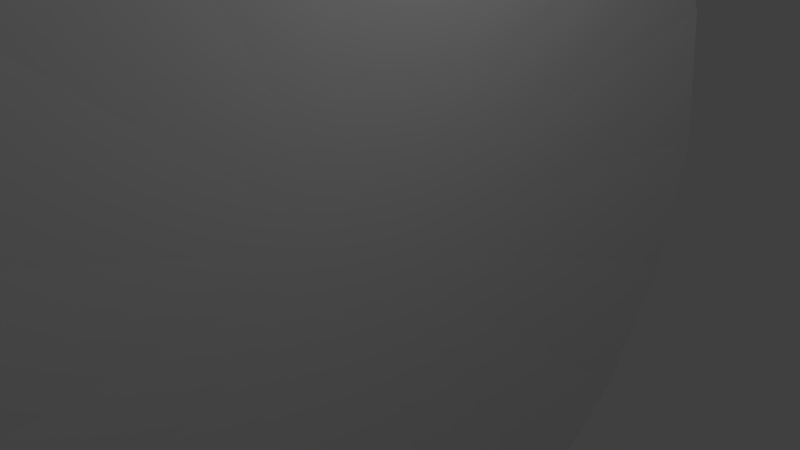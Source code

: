 # Source: telescopeNoStructs.blend  (saved by Blender 2.78.0; exported with 4.5.12 LTS)
import bpy
from mathutils import Matrix  # noqa: F401  (used for matrix-valued properties, if any)

bpy.ops.wm.read_factory_settings(use_empty=True)
scene = bpy.context.scene
scene.name = 'Scene'

# ---- collections
col_collection_1 = bpy.data.collections.new('Collection 1'); scene.collection.children.link(col_collection_1)

# ---- world
world_world = bpy.data.worlds.new('World'); scene.world = world_world
world_world.color = (0.05088, 0.05088, 0.05088)
world_world.use_sun_shadow = False
world_world.sun_shadow_jitter_overblur = 0.0
world_world.cycles.sampling_method = 'MANUAL'

# ---- cameras
cam_camera = bpy.data.cameras.new('Camera')
cam_camera.clip_end = 100.0
cam_camera.lens = 35.0
cam_camera.sensor_width = 32.0
cam_camera.sensor_height = 18.0
cam_camera.ortho_scale = 7.314
cam_camera.dof.focus_distance = 0.0
cam_camera.dof.aperture_fstop = 128.0

# ---- lights
light_lamp = bpy.data.lights.new('Lamp', 'POINT')
light_lamp.transmission_factor = 0.0
light_lamp.cutoff_distance = 30.0
light_lamp.energy = 100.0
light_lamp.shadow_buffer_clip_start = 1.001
light_lamp.shadow_soft_size = 0.1
light_lamp.shadow_maximum_resolution = 0.006
light_lamp.use_absolute_resolution = True

# ---- meshes
me_plane_002 = bpy.data.meshes.new('Plane.002')
me_plane_002.from_pydata([(-1.5, -1.5, 0.0), (1.5, -1.5, 0.0), (-1.5, 1.5, 0.0), (1.5, 1.5, 0.0)], [], [(0, 1, 3, 2)])
me_plane_002.use_remesh_preserve_volume = False
me_plane_002.use_remesh_preserve_attributes = False
me_plane_002.use_mirror_vertex_groups = False
me_plane_002.update()
me_plane = bpy.data.meshes.new('Plane')
me_plane.from_pydata([(-1.5, -1.5, 0.0), (1.5, -1.5, 0.0), (-1.5, 1.5, 0.0), (1.5, 1.5, 0.0)], [], [(0, 1, 3, 2)])
me_plane.use_remesh_preserve_volume = False
me_plane.use_remesh_preserve_attributes = False
me_plane.use_mirror_vertex_groups = False
me_plane.update()
me_circle = bpy.data.meshes.new('Circle')
me_circle.from_pydata([(0.4523, 6.628, -5.089e-05), (0.4122, 6.435, -5.089e-05), (0.3733, 6.243, -5.089e-05), (0.3356, 6.05, -5.089e-05), (0.2991, 5.857, -5.089e-05), (0.2638, 5.664, -5.089e-05), (0.2296, 5.471, -5.089e-05), (0.1966, 5.277, -5.089e-05), (0.1648, 5.083, -5.089e-05), (0.1342, 4.889, -5.089e-05), (0.1048, 4.695, -5.089e-05), (0.07661, 4.501, -5.089e-05), (0.04959, 4.307, -5.089e-05), (0.02377, 4.112, -5.089e-05), (-0.0008678, 3.917, -5.089e-05), (-0.02431, 3.722, -5.089e-05), (-0.04655, 3.527, -5.089e-05), (-0.06759, 3.332, -5.089e-05), (-0.08743, 3.136, -5.089e-05), (-0.1061, 2.941, -5.089e-05), (-0.1235, 2.745, -5.089e-05), (-0.1398, 2.55, -5.089e-05), (-0.1548, 2.354, -5.089e-05), (-0.1687, 2.158, -5.089e-05), (-0.1813, 1.962, -5.089e-05), (-0.1927, 1.766, -5.089e-05), (-0.203, 1.57, -5.089e-05), (-0.212, 1.374, -5.089e-05), (-0.2198, 1.178, -5.089e-05), (-0.2265, 0.9815, -5.089e-05), (-0.2319, 0.7852, -5.089e-05), (-0.2361, 0.5889, -5.089e-05), (-0.2391, 0.3926, -5.089e-05), (-0.2409, 0.1963, -5.089e-05), (-0.2415, -7.24e-05, -5.089e-05), (-0.2409, -0.1964, -5.089e-05), (-0.2391, -0.3928, -5.089e-05), (-0.2361, -0.5891, -5.089e-05), (-0.2319, -0.7854, -5.089e-05), (-0.2265, -0.9817, -5.089e-05), (-0.2198, -1.178, -5.089e-05), (-0.212, -1.374, -5.089e-05), (-0.203, -1.57, -5.089e-05), (-0.1927, -1.766, -5.089e-05), (-0.1813, -1.962, -5.089e-05), (-0.1686, -2.158, -5.089e-05), (-0.1548, -2.354, -5.089e-05), (-0.1398, -2.55, -5.089e-05), (-0.1235, -2.746, -5.089e-05), (-0.1061, -2.941, -5.089e-05), (-0.08742, -3.137, -5.089e-05), (-0.06757, -3.332, -5.089e-05), (-0.04653, -3.527, -5.089e-05), (-0.02429, -3.722, -5.089e-05), (-0.0008488, -3.917, -5.089e-05), (0.02379, -4.112, -5.089e-05), (0.04961, -4.307, -5.089e-05), (0.07664, -4.501, -5.089e-05), (0.1049, -4.695, -5.089e-05), (0.1343, -4.89, -5.089e-05), (0.1649, -5.084, -5.089e-05), (0.1966, -5.277, -5.089e-05), (0.2296, -5.471, -5.089e-05), (0.2638, -5.664, -5.089e-05), (0.2991, -5.857, -5.089e-05), (0.3357, -6.05, -5.089e-05), (0.3734, -6.243, -5.089e-05), (0.4123, -6.435, -5.089e-05), (0.4524, -6.628, -5.089e-05), (0.4523, 6.228, -2.267), (0.4122, 6.047, -2.201), (0.3733, 5.866, -2.135), (0.3356, 5.685, -2.069), (0.2991, 5.504, -2.003), (0.2638, 5.322, -1.937), (0.2296, 5.141, -1.871), (0.1966, 4.959, -1.805), (0.1648, 4.777, -1.739), (0.1342, 4.595, -1.672), (0.1048, 4.412, -1.606), (0.07661, 4.23, -1.539), (0.04959, 4.047, -1.473), (0.02377, 3.864, -1.406), (-0.0008678, 3.681, -1.34), (-0.02431, 3.498, -1.273), (-0.04655, 3.314, -1.206), (-0.06759, 3.131, -1.14), (-0.08743, 2.947, -1.073), (-0.1061, 2.764, -1.006), (-0.1235, 2.58, -0.939), (-0.1398, 2.396, -0.8721), (-0.1548, 2.212, -0.8052), (-0.1687, 2.028, -0.7382), (-0.1813, 1.844, -0.6712), (-0.1927, 1.66, -0.6041), (-0.203, 1.475, -0.5371), (-0.212, 1.291, -0.47), (-0.2198, 1.107, -0.4029), (-0.2265, 0.9223, -0.3357), (-0.2319, 0.7379, -0.2686), (-0.2361, 0.5534, -0.2015), (-0.2391, 0.3689, -0.1343), (-0.2409, 0.1844, -0.06718), (-0.2409, -0.1846, 0.06713), (-0.2391, -0.3691, 0.1343), (-0.2361, -0.5536, 0.2014), (-0.2319, -0.738, 0.2686), (-0.2265, -0.9225, 0.3357), (-0.2198, -1.107, 0.4028), (-0.212, -1.291, 0.4699), (-0.203, -1.476, 0.537), (-0.1927, -1.66, 0.6041), (-0.1813, -1.844, 0.6711), (-0.1686, -2.028, 0.7381), (-0.1548, -2.212, 0.8051), (-0.1398, -2.396, 0.8721), (-0.1235, -2.58, 0.939), (-0.1061, -2.764, 1.006), (-0.08742, -2.947, 1.073), (-0.06757, -3.131, 1.14), (-0.04653, -3.314, 1.206), (-0.02429, -3.498, 1.273), (-0.0008488, -3.681, 1.34), (0.02379, -3.864, 1.406), (0.04961, -4.047, 1.473), (0.07664, -4.23, 1.539), (0.1049, -4.412, 1.606), (0.1343, -4.595, 1.672), (0.1649, -4.777, 1.739), (0.1966, -4.959, 1.805), (0.2296, -5.141, 1.871), (0.2638, -5.323, 1.937), (0.2991, -5.504, 2.003), (0.3357, -5.685, 2.069), (0.3734, -5.866, 2.135), (0.4123, -6.047, 2.201), (0.4524, -6.228, 2.267), (0.4523, 5.077, -4.26), (0.4122, 4.93, -4.137), (0.3733, 4.782, -4.013), (0.3356, 4.635, -3.889), (0.2991, 4.487, -3.765), (0.2638, 4.339, -3.641), (0.2296, 4.191, -3.517), (0.1966, 4.043, -3.392), (0.1648, 3.894, -3.268), (0.1342, 3.746, -3.143), (0.1048, 3.597, -3.018), (0.07661, 3.448, -2.893), (0.04959, 3.299, -2.768), (0.02377, 3.15, -2.643), (-0.0008678, 3.001, -2.518), (-0.02431, 2.851, -2.393), (-0.04655, 2.702, -2.267), (-0.06759, 2.552, -2.142), (-0.08743, 2.403, -2.016), (-0.1061, 2.253, -1.89), (-0.1235, 2.103, -1.765), (-0.1398, 1.953, -1.639), (-0.1548, 1.803, -1.513), (-0.1687, 1.653, -1.387), (-0.1813, 1.503, -1.261), (-0.1927, 1.353, -1.135), (-0.203, 1.203, -1.009), (-0.212, 1.053, -0.8832), (-0.2198, 0.9022, -0.7571), (-0.2265, 0.7519, -0.631), (-0.2319, 0.6015, -0.5048), (-0.2361, 0.4512, -0.3786), (-0.2391, 0.3008, -0.2524), (-0.2409, 0.1504, -0.1262), (-0.2409, -0.1505, 0.1262), (-0.2391, -0.3009, 0.2524), (-0.2361, -0.4513, 0.3786), (-0.2319, -0.6016, 0.5048), (-0.2265, -0.752, 0.631), (-0.2198, -0.9023, 0.7571), (-0.212, -1.053, 0.8832), (-0.203, -1.203, 1.009), (-0.1927, -1.353, 1.135), (-0.1813, -1.503, 1.261), (-0.1686, -1.653, 1.387), (-0.1548, -1.803, 1.513), (-0.1398, -1.953, 1.639), (-0.1235, -2.103, 1.765), (-0.1061, -2.253, 1.891), (-0.08742, -2.403, 2.016), (-0.06757, -2.552, 2.142), (-0.04653, -2.702, 2.267), (-0.02429, -2.851, 2.393), (-0.0008488, -3.001, 2.518), (0.02379, -3.15, 2.643), (0.04961, -3.299, 2.768), (0.07664, -3.448, 2.893), (0.1049, -3.597, 3.018), (0.1343, -3.746, 3.143), (0.1649, -3.894, 3.268), (0.1966, -4.043, 3.392), (0.2296, -4.191, 3.517), (0.2638, -4.339, 3.641), (0.2991, -4.487, 3.765), (0.3357, -4.635, 3.889), (0.3734, -4.782, 4.013), (0.4123, -4.93, 4.137), (0.4524, -5.077, 4.26), (0.4523, 3.314, -5.74), (0.4122, 3.218, -5.573), (0.3733, 3.121, -5.406), (0.3356, 3.025, -5.24), (0.2991, 2.929, -5.073), (0.2638, 2.832, -4.905), (0.2296, 2.735, -4.738), (0.1966, 2.639, -4.57), (0.1648, 2.542, -4.402), (0.1342, 2.445, -4.234), (0.1048, 2.348, -4.066), (0.07661, 2.251, -3.898), (0.04959, 2.153, -3.73), (0.02377, 2.056, -3.561), (-0.0008678, 1.959, -3.392), (-0.02431, 1.861, -3.224), (-0.04655, 1.764, -3.055), (-0.06759, 1.666, -2.885), (-0.08743, 1.568, -2.716), (-0.1061, 1.471, -2.547), (-0.1235, 1.373, -2.378), (-0.1398, 1.275, -2.208), (-0.1548, 1.177, -2.039), (-0.1687, 1.079, -1.869), (-0.1813, 0.9811, -1.699), (-0.1927, 0.8831, -1.53), (-0.203, 0.7851, -1.36), (-0.212, 0.687, -1.19), (-0.2198, 0.5889, -1.02), (-0.2265, 0.4908, -0.8501), (-0.2319, 0.3926, -0.6801), (-0.2361, 0.2945, -0.5101), (-0.2391, 0.1963, -0.3401), (-0.2409, 0.09814, -0.17), (-0.2409, -0.09821, 0.1701), (-0.2391, -0.1964, 0.3401), (-0.2361, -0.2945, 0.5101), (-0.2319, -0.3927, 0.6801), (-0.2265, -0.4908, 0.8501), (-0.2198, -0.5889, 1.02), (-0.212, -0.687, 1.19), (-0.203, -0.7851, 1.36), (-0.1927, -0.8832, 1.53), (-0.1813, -0.9812, 1.699), (-0.1686, -1.079, 1.869), (-0.1548, -1.177, 2.039), (-0.1398, -1.275, 2.208), (-0.1235, -1.373, 2.378), (-0.1061, -1.471, 2.547), (-0.08742, -1.568, 2.716), (-0.06757, -1.666, 2.886), (-0.04653, -1.764, 3.055), (-0.02429, -1.861, 3.224), (-0.0008488, -1.959, 3.392), (0.02379, -2.056, 3.561), (0.04961, -2.153, 3.73), (0.07664, -2.251, 3.898), (0.1049, -2.348, 4.066), (0.1343, -2.445, 4.234), (0.1649, -2.542, 4.402), (0.1966, -2.639, 4.57), (0.2296, -2.735, 4.738), (0.2638, -2.832, 4.905), (0.2991, -2.929, 5.073), (0.3357, -3.025, 5.24), (0.3734, -3.121, 5.407), (0.4123, -3.218, 5.573), (0.4524, -3.314, 5.74), (0.4523, 1.151, -6.527), (0.4122, 1.117, -6.338), (0.3733, 1.084, -6.148), (0.3356, 1.051, -5.958), (0.2991, 1.017, -5.768), (0.2638, 0.9836, -5.578), (0.2296, 0.95, -5.388), (0.1966, 0.9164, -5.197), (0.1648, 0.8827, -5.006), (0.1342, 0.8491, -4.815), (0.1048, 0.8153, -4.624), (0.07661, 0.7816, -4.433), (0.04959, 0.7478, -4.241), (0.02377, 0.714, -4.049), (-0.0008678, 0.6802, -3.858), (-0.02431, 0.6463, -3.666), (-0.04655, 0.6125, -3.474), (-0.06759, 0.5786, -3.281), (-0.08743, 0.5447, -3.089), (-0.1061, 0.5107, -2.896), (-0.1235, 0.4767, -2.704), (-0.1398, 0.4428, -2.511), (-0.1548, 0.4088, -2.318), (-0.1687, 0.3748, -2.125), (-0.1813, 0.3407, -1.932), (-0.1927, 0.3067, -1.739), (-0.203, 0.2727, -1.546), (-0.212, 0.2386, -1.353), (-0.2198, 0.2045, -1.16), (-0.2265, 0.1704, -0.9667), (-0.2319, 0.1364, -0.7734), (-0.2361, 0.1023, -0.58), (-0.2391, 0.06818, -0.3867), (-0.2409, 0.03409, -0.1933), (-0.2409, -0.0341, 0.1934), (-0.2391, -0.06819, 0.3868), (-0.2361, -0.1023, 0.5801), (-0.2319, -0.1364, 0.7734), (-0.2265, -0.1705, 0.9667), (-0.2198, -0.2045, 1.16), (-0.212, -0.2386, 1.353), (-0.203, -0.2727, 1.546), (-0.1927, -0.3067, 1.739), (-0.1813, -0.3407, 1.932), (-0.1686, -0.3748, 2.125), (-0.1548, -0.4088, 2.318), (-0.1398, -0.4428, 2.511), (-0.1235, -0.4768, 2.704), (-0.1061, -0.5107, 2.896), (-0.08742, -0.5447, 3.089), (-0.06757, -0.5786, 3.281), (-0.04653, -0.6125, 3.474), (-0.02429, -0.6464, 3.666), (-0.0008488, -0.6802, 3.858), (0.02379, -0.714, 4.05), (0.04961, -0.7478, 4.241), (0.07664, -0.7816, 4.433), (0.1049, -0.8154, 4.624), (0.1343, -0.8491, 4.815), (0.1649, -0.8827, 5.006), (0.1966, -0.9164, 5.197), (0.2296, -0.95, 5.388), (0.2638, -0.9836, 5.578), (0.2991, -1.017, 5.768), (0.3357, -1.051, 5.958), (0.3734, -1.084, 6.148), (0.4123, -1.117, 6.338), (0.4524, -1.151, 6.527), (0.4523, -1.151, -6.527), (0.4122, -1.117, -6.338), (0.3733, -1.084, -6.148), (0.3356, -1.051, -5.958), (0.2991, -1.017, -5.768), (0.2638, -0.9835, -5.578), (0.2296, -0.95, -5.388), (0.1966, -0.9164, -5.197), (0.1648, -0.8827, -5.006), (0.1342, -0.849, -4.815), (0.1048, -0.8153, -4.624), (0.07661, -0.7816, -4.433), (0.04959, -0.7478, -4.241), (0.02377, -0.714, -4.049), (-0.0008678, -0.6802, -3.858), (-0.02431, -0.6463, -3.666), (-0.04655, -0.6125, -3.474), (-0.06759, -0.5786, -3.281), (-0.08743, -0.5446, -3.089), (-0.1061, -0.5107, -2.896), (-0.1235, -0.4767, -2.704), (-0.1398, -0.4428, -2.511), (-0.1548, -0.4088, -2.318), (-0.1687, -0.3747, -2.125), (-0.1813, -0.3407, -1.932), (-0.1927, -0.3067, -1.739), (-0.203, -0.2726, -1.546), (-0.212, -0.2386, -1.353), (-0.2198, -0.2045, -1.16), (-0.2265, -0.1704, -0.9667), (-0.2319, -0.1363, -0.7734), (-0.2361, -0.1023, -0.58), (-0.2391, -0.06817, -0.3867), (-0.2409, -0.03407, -0.1933), (-0.2409, 0.03412, 0.1934), (-0.2391, 0.06821, 0.3868), (-0.2361, 0.1023, 0.5801), (-0.2319, 0.1364, 0.7734), (-0.2265, 0.1705, 0.9667), (-0.2198, 0.2046, 1.16), (-0.212, 0.2386, 1.353), (-0.203, 0.2727, 1.546), (-0.1927, 0.3067, 1.739), (-0.1813, 0.3408, 1.932), (-0.1686, 0.3748, 2.125), (-0.1548, 0.4088, 2.318), (-0.1398, 0.4428, 2.511), (-0.1235, 0.4768, 2.704), (-0.1061, 0.5107, 2.896), (-0.08742, 0.5447, 3.089), (-0.06757, 0.5786, 3.281), (-0.04653, 0.6125, 3.474), (-0.02429, 0.6464, 3.666), (-0.0008488, 0.6802, 3.858), (0.02379, 0.7141, 4.05), (0.04961, 0.7479, 4.241), (0.07664, 0.7816, 4.433), (0.1049, 0.8154, 4.624), (0.1343, 0.8491, 4.815), (0.1649, 0.8828, 5.006), (0.1966, 0.9164, 5.197), (0.2296, 0.95, 5.388), (0.2638, 0.9836, 5.578), (0.2991, 1.017, 5.768), (0.3357, 1.051, 5.958), (0.3734, 1.084, 6.148), (0.4123, 1.118, 6.338), (0.4524, 1.151, 6.527), (0.4523, -3.314, -5.74), (0.4122, -3.218, -5.573), (0.3733, -3.121, -5.406), (0.3356, -3.025, -5.24), (0.2991, -2.929, -5.073), (0.2638, -2.832, -4.905), (0.2296, -2.735, -4.738), (0.1966, -2.639, -4.57), (0.1648, -2.542, -4.402), (0.1342, -2.445, -4.234), (0.1048, -2.348, -4.066), (0.07661, -2.25, -3.898), (0.04959, -2.153, -3.73), (0.02377, -2.056, -3.561), (-0.0008678, -1.959, -3.392), (-0.02431, -1.861, -3.224), (-0.04655, -1.764, -3.055), (-0.06759, -1.666, -2.885), (-0.08743, -1.568, -2.716), (-0.1061, -1.47, -2.547), (-0.1235, -1.373, -2.378), (-0.1398, -1.275, -2.208), (-0.1548, -1.177, -2.039), (-0.1687, -1.079, -1.869), (-0.1813, -0.9811, -1.699), (-0.1927, -0.8831, -1.53), (-0.203, -0.785, -1.36), (-0.212, -0.687, -1.19), (-0.2198, -0.5889, -1.02), (-0.2265, -0.4907, -0.8501), (-0.2319, -0.3926, -0.6801), (-0.2361, -0.2945, -0.5101), (-0.2391, -0.1963, -0.3401), (-0.2409, -0.09812, -0.17), (-0.2409, 0.09822, 0.1701), (-0.2391, 0.1964, 0.3401), (-0.2361, 0.2946, 0.5101), (-0.2319, 0.3927, 0.6801), (-0.2265, 0.4908, 0.8501), (-0.2198, 0.589, 1.02), (-0.212, 0.6871, 1.19), (-0.203, 0.7851, 1.36), (-0.1927, 0.8832, 1.53), (-0.1813, 0.9812, 1.699), (-0.1686, 1.079, 1.869), (-0.1548, 1.177, 2.039), (-0.1398, 1.275, 2.208), (-0.1235, 1.373, 2.378), (-0.1061, 1.471, 2.547), (-0.08742, 1.568, 2.716), (-0.06757, 1.666, 2.886), (-0.04653, 1.764, 3.055), (-0.02429, 1.861, 3.224), (-0.0008488, 1.959, 3.392), (0.02379, 2.056, 3.561), (0.04961, 2.153, 3.73), (0.07664, 2.251, 3.898), (0.1049, 2.348, 4.066), (0.1343, 2.445, 4.234), (0.1649, 2.542, 4.402), (0.1966, 2.639, 4.57), (0.2296, 2.735, 4.738), (0.2638, 2.832, 4.905), (0.2991, 2.929, 5.073), (0.3357, 3.025, 5.24), (0.3734, 3.122, 5.407), (0.4123, 3.218, 5.573), (0.4524, 3.314, 5.74), (0.4523, -5.077, -4.26), (0.4122, -4.93, -4.137), (0.3733, -4.782, -4.013), (0.3356, -4.635, -3.889), (0.2991, -4.487, -3.765), (0.2638, -4.339, -3.641), (0.2296, -4.191, -3.517), (0.1966, -4.043, -3.392), (0.1648, -3.894, -3.268), (0.1342, -3.746, -3.143), (0.1048, -3.597, -3.018), (0.07661, -3.448, -2.893), (0.04959, -3.299, -2.768), (0.02377, -3.15, -2.643), (-0.0008678, -3.001, -2.518), (-0.02431, -2.851, -2.393), (-0.04655, -2.702, -2.267), (-0.06759, -2.552, -2.142), (-0.08743, -2.403, -2.016), (-0.1061, -2.253, -1.89), (-0.1235, -2.103, -1.765), (-0.1398, -1.953, -1.639), (-0.1548, -1.803, -1.513), (-0.1687, -1.653, -1.387), (-0.1813, -1.503, -1.261), (-0.1927, -1.353, -1.135), (-0.203, -1.203, -1.009), (-0.212, -1.052, -0.8832), (-0.2198, -0.9022, -0.7571), (-0.2265, -0.7519, -0.631), (-0.2319, -0.6015, -0.5048), (-0.2361, -0.4511, -0.3786), (-0.2391, -0.3007, -0.2524), (-0.2409, -0.1503, -0.1262), (-0.2409, 0.1505, 0.1262), (-0.2391, 0.3009, 0.2524), (-0.2361, 0.4513, 0.3786), (-0.2319, 0.6017, 0.5048), (-0.2265, 0.752, 0.631), (-0.2198, 0.9023, 0.7571), (-0.212, 1.053, 0.8832), (-0.203, 1.203, 1.009), (-0.1927, 1.353, 1.135), (-0.1813, 1.503, 1.261), (-0.1686, 1.653, 1.387), (-0.1548, 1.803, 1.513), (-0.1398, 1.953, 1.639), (-0.1235, 2.103, 1.765), (-0.1061, 2.253, 1.891), (-0.08742, 2.403, 2.016), (-0.06757, 2.552, 2.142), (-0.04653, 2.702, 2.267), (-0.02429, 2.851, 2.393), (-0.0008488, 3.001, 2.518), (0.02379, 3.15, 2.643), (0.04961, 3.299, 2.768), (0.07664, 3.448, 2.893), (0.1049, 3.597, 3.018), (0.1343, 3.746, 3.143), (0.1649, 3.894, 3.268), (0.1966, 4.043, 3.392), (0.2296, 4.191, 3.517), (0.2638, 4.339, 3.641), (0.2991, 4.487, 3.765), (0.3357, 4.635, 3.889), (0.3734, 4.782, 4.013), (0.4123, 4.93, 4.137), (0.4524, 5.077, 4.26), (0.4523, -6.228, -2.267), (0.4122, -6.047, -2.201), (0.3733, -5.866, -2.135), (0.3356, -5.685, -2.069), (0.2991, -5.504, -2.003), (0.2638, -5.322, -1.937), (0.2296, -5.141, -1.871), (0.1966, -4.959, -1.805), (0.1648, -4.777, -1.739), (0.1342, -4.595, -1.672), (0.1048, -4.412, -1.606), (0.07661, -4.23, -1.539), (0.04959, -4.047, -1.473), (0.02377, -3.864, -1.406), (-0.0008678, -3.681, -1.34), (-0.02431, -3.498, -1.273), (-0.04655, -3.314, -1.206), (-0.06759, -3.131, -1.14), (-0.08743, -2.947, -1.073), (-0.1061, -2.764, -1.006), (-0.1235, -2.58, -0.939), (-0.1398, -2.396, -0.8721), (-0.1548, -2.212, -0.8052), (-0.1687, -2.028, -0.7382), (-0.1813, -1.844, -0.6712), (-0.1927, -1.66, -0.6041), (-0.203, -1.475, -0.5371), (-0.212, -1.291, -0.47), (-0.2198, -1.107, -0.4029), (-0.2265, -0.9223, -0.3357), (-0.2319, -0.7379, -0.2686), (-0.2361, -0.5534, -0.2015), (-0.2391, -0.3689, -0.1343), (-0.2409, -0.1844, -0.06718), (-0.2409, 0.1846, 0.06713), (-0.2391, 0.3691, 0.1343), (-0.2361, 0.5536, 0.2014), (-0.2319, 0.738, 0.2686), (-0.2265, 0.9225, 0.3357), (-0.2198, 1.107, 0.4028), (-0.212, 1.291, 0.4699), (-0.203, 1.476, 0.537), (-0.1927, 1.66, 0.6041), (-0.1813, 1.844, 0.6711), (-0.1686, 2.028, 0.7381), (-0.1548, 2.212, 0.8051), (-0.1398, 2.396, 0.8721), (-0.1235, 2.58, 0.939), (-0.1061, 2.764, 1.006), (-0.08742, 2.947, 1.073), (-0.06757, 3.131, 1.14), (-0.04653, 3.314, 1.206), (-0.02429, 3.498, 1.273), (-0.0008488, 3.681, 1.34), (0.02379, 3.864, 1.406), (0.04961, 4.047, 1.473), (0.07664, 4.23, 1.539), (0.1049, 4.412, 1.606), (0.1343, 4.595, 1.672), (0.1649, 4.777, 1.739), (0.1966, 4.959, 1.805), (0.2296, 5.141, 1.871), (0.2638, 5.323, 1.937), (0.2991, 5.504, 2.003), (0.3357, 5.685, 2.069), (0.3734, 5.866, 2.135), (0.4123, 6.047, 2.201), (0.4524, 6.228, 2.267)], [], [(45, 44, 112, 113), (19, 88, 87, 18), (46, 45, 113, 114), (20, 89, 88, 19), (47, 46, 114, 115), (21, 90, 89, 20), (48, 47, 115, 116), (22, 91, 90, 21), (49, 48, 116, 117), (23, 92, 91, 22), (50, 49, 117, 118), (24, 93, 92, 23), (51, 50, 118, 119), (25, 94, 93, 24), (52, 51, 119, 120), (26, 95, 94, 25), (53, 52, 120, 121), (27, 96, 95, 26), (1, 70, 69, 0), (54, 53, 121, 122), (28, 97, 96, 27), (2, 71, 70, 1), (55, 54, 122, 123), (29, 98, 97, 28), (3, 72, 71, 2), (56, 55, 123, 124), (30, 99, 98, 29), (4, 73, 72, 3), (57, 56, 124, 125), (31, 100, 99, 30), (5, 74, 73, 4), (58, 57, 125, 126), (32, 101, 100, 31), (6, 75, 74, 5), (59, 58, 126, 127), (33, 102, 101, 32), (7, 76, 75, 6), (60, 59, 127, 128), (34, 102, 33), (8, 77, 76, 7), (61, 60, 128, 129), (35, 34, 103), (9, 78, 77, 8), (62, 61, 129, 130), (36, 35, 103, 104), (10, 79, 78, 9), (63, 62, 130, 131), (37, 36, 104, 105), (11, 80, 79, 10), (64, 63, 131, 132), (38, 37, 105, 106), (12, 81, 80, 11), (65, 64, 132, 133), (39, 38, 106, 107), (13, 82, 81, 12), (66, 65, 133, 134), (40, 39, 107, 108), (14, 83, 82, 13), (67, 66, 134, 135), (41, 40, 108, 109), (15, 84, 83, 14), (68, 67, 135, 136), (42, 41, 109, 110), (16, 85, 84, 15), (43, 42, 110, 111), (17, 86, 85, 16), (44, 43, 111, 112), (18, 87, 86, 17), (72, 140, 139, 71), (124, 123, 191, 192), (99, 167, 166, 98), (73, 141, 140, 72), (125, 124, 192, 193), (100, 168, 167, 99), (74, 142, 141, 73), (126, 125, 193, 194), (101, 169, 168, 100), (75, 143, 142, 74), (127, 126, 194, 195), (102, 170, 169, 101), (76, 144, 143, 75), (128, 127, 195, 196), (34, 170, 102), (77, 145, 144, 76), (129, 128, 196, 197), (103, 34, 171), (78, 146, 145, 77), (130, 129, 197, 198), (104, 103, 171, 172), (79, 147, 146, 78), (131, 130, 198, 199), (105, 104, 172, 173), (80, 148, 147, 79), (132, 131, 199, 200), (106, 105, 173, 174), (81, 149, 148, 80), (133, 132, 200, 201), (107, 106, 174, 175), (82, 150, 149, 81), (134, 133, 201, 202), (108, 107, 175, 176), (83, 151, 150, 82), (135, 134, 202, 203), (109, 108, 176, 177), (84, 152, 151, 83), (136, 135, 203, 204), (110, 109, 177, 178), (85, 153, 152, 84), (111, 110, 178, 179), (86, 154, 153, 85), (112, 111, 179, 180), (87, 155, 154, 86), (113, 112, 180, 181), (88, 156, 155, 87), (114, 113, 181, 182), (89, 157, 156, 88), (115, 114, 182, 183), (90, 158, 157, 89), (116, 115, 183, 184), (91, 159, 158, 90), (117, 116, 184, 185), (92, 160, 159, 91), (118, 117, 185, 186), (93, 161, 160, 92), (119, 118, 186, 187), (94, 162, 161, 93), (120, 119, 187, 188), (95, 163, 162, 94), (121, 120, 188, 189), (96, 164, 163, 95), (70, 138, 137, 69), (122, 121, 189, 190), (97, 165, 164, 96), (71, 139, 138, 70), (123, 122, 190, 191), (98, 166, 165, 97), (186, 185, 253, 254), (161, 229, 228, 160), (187, 186, 254, 255), (162, 230, 229, 161), (188, 187, 255, 256), (163, 231, 230, 162), (189, 188, 256, 257), (164, 232, 231, 163), (138, 206, 205, 137), (190, 189, 257, 258), (165, 233, 232, 164), (139, 207, 206, 138), (191, 190, 258, 259), (166, 234, 233, 165), (140, 208, 207, 139), (192, 191, 259, 260), (167, 235, 234, 166), (141, 209, 208, 140), (193, 192, 260, 261), (168, 236, 235, 167), (142, 210, 209, 141), (194, 193, 261, 262), (169, 237, 236, 168), (143, 211, 210, 142), (195, 194, 262, 263), (170, 238, 237, 169), (144, 212, 211, 143), (196, 195, 263, 264), (34, 238, 170), (145, 213, 212, 144), (197, 196, 264, 265), (171, 34, 239), (146, 214, 213, 145), (198, 197, 265, 266), (172, 171, 239, 240), (147, 215, 214, 146), (199, 198, 266, 267), (173, 172, 240, 241), (148, 216, 215, 147), (200, 199, 267, 268), (174, 173, 241, 242), (149, 217, 216, 148), (201, 200, 268, 269), (175, 174, 242, 243), (150, 218, 217, 149), (202, 201, 269, 270), (176, 175, 243, 244), (151, 219, 218, 150), (203, 202, 270, 271), (177, 176, 244, 245), (152, 220, 219, 151), (204, 203, 271, 272), (178, 177, 245, 246), (153, 221, 220, 152), (179, 178, 246, 247), (154, 222, 221, 153), (180, 179, 247, 248), (155, 223, 222, 154), (181, 180, 248, 249), (156, 224, 223, 155), (182, 181, 249, 250), (157, 225, 224, 156), (183, 182, 250, 251), (158, 226, 225, 157), (184, 183, 251, 252), (159, 227, 226, 158), (185, 184, 252, 253), (160, 228, 227, 159), (248, 247, 315, 316), (223, 291, 290, 222), (249, 248, 316, 317), (224, 292, 291, 223), (250, 249, 317, 318), (225, 293, 292, 224), (251, 250, 318, 319), (226, 294, 293, 225), (252, 251, 319, 320), (227, 295, 294, 226), (253, 252, 320, 321), (228, 296, 295, 227), (254, 253, 321, 322), (229, 297, 296, 228), (255, 254, 322, 323), (230, 298, 297, 229), (256, 255, 323, 324), (231, 299, 298, 230), (257, 256, 324, 325), (232, 300, 299, 231), (206, 274, 273, 205), (258, 257, 325, 326), (233, 301, 300, 232), (207, 275, 274, 206), (259, 258, 326, 327), (234, 302, 301, 233), (208, 276, 275, 207), (260, 259, 327, 328), (235, 303, 302, 234), (209, 277, 276, 208), (261, 260, 328, 329), (236, 304, 303, 235), (210, 278, 277, 209), (262, 261, 329, 330), (237, 305, 304, 236), (211, 279, 278, 210), (263, 262, 330, 331), (238, 306, 305, 237), (212, 280, 279, 211), (264, 263, 331, 332), (34, 306, 238), (213, 281, 280, 212), (265, 264, 332, 333), (239, 34, 307), (214, 282, 281, 213), (266, 265, 333, 334), (240, 239, 307, 308), (215, 283, 282, 214), (267, 266, 334, 335), (241, 240, 308, 309), (216, 284, 283, 215), (268, 267, 335, 336), (242, 241, 309, 310), (217, 285, 284, 216), (269, 268, 336, 337), (243, 242, 310, 311), (218, 286, 285, 217), (270, 269, 337, 338), (244, 243, 311, 312), (219, 287, 286, 218), (271, 270, 338, 339), (245, 244, 312, 313), (220, 288, 287, 219), (272, 271, 339, 340), (246, 245, 313, 314), (221, 289, 288, 220), (247, 246, 314, 315), (222, 290, 289, 221), (336, 335, 403, 404), (310, 309, 377, 378), (285, 353, 352, 284), (337, 336, 404, 405), (311, 310, 378, 379), (286, 354, 353, 285), (338, 337, 405, 406), (312, 311, 379, 380), (287, 355, 354, 286), (339, 338, 406, 407), (313, 312, 380, 381), (288, 356, 355, 287), (340, 339, 407, 408), (314, 313, 381, 382), (289, 357, 356, 288), (315, 314, 382, 383), (290, 358, 357, 289), (316, 315, 383, 384), (291, 359, 358, 290), (317, 316, 384, 385), (292, 360, 359, 291), (318, 317, 385, 386), (293, 361, 360, 292), (319, 318, 386, 387), (294, 362, 361, 293), (320, 319, 387, 388), (295, 363, 362, 294), (321, 320, 388, 389), (296, 364, 363, 295), (322, 321, 389, 390), (297, 365, 364, 296), (323, 322, 390, 391), (298, 366, 365, 297), (324, 323, 391, 392), (299, 367, 366, 298), (325, 324, 392, 393), (300, 368, 367, 299), (274, 342, 341, 273), (326, 325, 393, 394), (301, 369, 368, 300), (275, 343, 342, 274), (327, 326, 394, 395), (302, 370, 369, 301), (276, 344, 343, 275), (328, 327, 395, 396), (303, 371, 370, 302), (277, 345, 344, 276), (329, 328, 396, 397), (304, 372, 371, 303), (278, 346, 345, 277), (330, 329, 397, 398), (305, 373, 372, 304), (279, 347, 346, 278), (331, 330, 398, 399), (306, 374, 373, 305), (280, 348, 347, 279), (332, 331, 399, 400), (34, 374, 306), (281, 349, 348, 280), (333, 332, 400, 401), (307, 34, 375), (282, 350, 349, 281), (334, 333, 401, 402), (308, 307, 375, 376), (283, 351, 350, 282), (335, 334, 402, 403), (309, 308, 376, 377), (284, 352, 351, 283), (398, 397, 465, 466), (373, 441, 440, 372), (347, 415, 414, 346), (399, 398, 466, 467), (374, 442, 441, 373), (348, 416, 415, 347), (400, 399, 467, 468), (34, 442, 374), (349, 417, 416, 348), (401, 400, 468, 469), (375, 34, 443), (350, 418, 417, 349), (402, 401, 469, 470), (376, 375, 443, 444), (351, 419, 418, 350), (403, 402, 470, 471), (377, 376, 444, 445), (352, 420, 419, 351), (404, 403, 471, 472), (378, 377, 445, 446), (353, 421, 420, 352), (405, 404, 472, 473), (379, 378, 446, 447), (354, 422, 421, 353), (406, 405, 473, 474), (380, 379, 447, 448), (355, 423, 422, 354), (407, 406, 474, 475), (381, 380, 448, 449), (356, 424, 423, 355), (408, 407, 475, 476), (382, 381, 449, 450), (357, 425, 424, 356), (383, 382, 450, 451), (358, 426, 425, 357), (384, 383, 451, 452), (359, 427, 426, 358), (385, 384, 452, 453), (360, 428, 427, 359), (386, 385, 453, 454), (361, 429, 428, 360), (387, 386, 454, 455), (362, 430, 429, 361), (388, 387, 455, 456), (363, 431, 430, 362), (389, 388, 456, 457), (364, 432, 431, 363), (390, 389, 457, 458), (365, 433, 432, 364), (391, 390, 458, 459), (366, 434, 433, 365), (392, 391, 459, 460), (367, 435, 434, 366), (393, 392, 460, 461), (368, 436, 435, 367), (342, 410, 409, 341), (394, 393, 461, 462), (369, 437, 436, 368), (343, 411, 410, 342), (395, 394, 462, 463), (370, 438, 437, 369), (344, 412, 411, 343), (396, 395, 463, 464), (371, 439, 438, 370), (345, 413, 412, 344), (397, 396, 464, 465), (372, 440, 439, 371), (346, 414, 413, 345), (460, 459, 527, 528), (435, 503, 502, 434), (461, 460, 528, 529), (436, 504, 503, 435), (410, 478, 477, 409), (462, 461, 529, 530), (437, 505, 504, 436), (411, 479, 478, 410), (463, 462, 530, 531), (438, 506, 505, 437), (412, 480, 479, 411), (464, 463, 531, 532), (439, 507, 506, 438), (413, 481, 480, 412), (465, 464, 532, 533), (440, 508, 507, 439), (414, 482, 481, 413), (466, 465, 533, 534), (441, 509, 508, 440), (415, 483, 482, 414), (467, 466, 534, 535), (442, 510, 509, 441), (416, 484, 483, 415), (468, 467, 535, 536), (34, 510, 442), (417, 485, 484, 416), (469, 468, 536, 537), (443, 34, 511), (418, 486, 485, 417), (470, 469, 537, 538), (444, 443, 511, 512), (419, 487, 486, 418), (471, 470, 538, 539), (445, 444, 512, 513), (420, 488, 487, 419), (472, 471, 539, 540), (446, 445, 513, 514), (421, 489, 488, 420), (473, 472, 540, 541), (447, 446, 514, 515), (422, 490, 489, 421), (474, 473, 541, 542), (448, 447, 515, 516), (423, 491, 490, 422), (475, 474, 542, 543), (449, 448, 516, 517), (424, 492, 491, 423), (476, 475, 543, 544), (450, 449, 517, 518), (425, 493, 492, 424), (451, 450, 518, 519), (426, 494, 493, 425), (452, 451, 519, 520), (427, 495, 494, 426), (453, 452, 520, 521), (428, 496, 495, 427), (454, 453, 521, 522), (429, 497, 496, 428), (455, 454, 522, 523), (430, 498, 497, 429), (456, 455, 523, 524), (431, 499, 498, 430), (457, 456, 524, 525), (432, 500, 499, 431), (458, 457, 525, 526), (433, 501, 500, 432), (459, 458, 526, 527), (434, 502, 501, 433), (522, 521, 589, 590), (497, 565, 564, 496), (523, 522, 590, 591), (498, 566, 565, 497), (524, 523, 591, 592), (499, 567, 566, 498), (525, 524, 592, 593), (500, 568, 567, 499), (526, 525, 593, 594), (501, 569, 568, 500), (527, 526, 594, 595), (502, 570, 569, 501), (528, 527, 595, 596), (503, 571, 570, 502), (529, 528, 596, 597), (504, 572, 571, 503), (478, 546, 545, 477), (530, 529, 597, 598), (505, 573, 572, 504), (479, 547, 546, 478), (531, 530, 598, 599), (506, 574, 573, 505), (480, 548, 547, 479), (532, 531, 599, 600), (507, 575, 574, 506), (481, 549, 548, 480), (533, 532, 600, 601), (508, 576, 575, 507), (482, 550, 549, 481), (534, 533, 601, 602), (509, 577, 576, 508), (483, 551, 550, 482), (535, 534, 602, 603), (510, 578, 577, 509), (484, 552, 551, 483), (536, 535, 603, 604), (34, 578, 510), (485, 553, 552, 484), (537, 536, 604, 605), (511, 34, 579), (486, 554, 553, 485), (538, 537, 605, 606), (512, 511, 579, 580), (487, 555, 554, 486), (539, 538, 606, 607), (513, 512, 580, 581), (488, 556, 555, 487), (540, 539, 607, 608), (514, 513, 581, 582), (489, 557, 556, 488), (541, 540, 608, 609), (515, 514, 582, 583), (490, 558, 557, 489), (542, 541, 609, 610), (516, 515, 583, 584), (491, 559, 558, 490), (543, 542, 610, 611), (517, 516, 584, 585), (492, 560, 559, 491), (544, 543, 611, 612), (518, 517, 585, 586), (493, 561, 560, 492), (519, 518, 586, 587), (494, 562, 561, 493), (520, 519, 587, 588), (495, 563, 562, 494), (521, 520, 588, 589), (496, 564, 563, 495), (610, 609, 3, 2), (584, 583, 29, 28), (559, 54, 55, 558), (611, 610, 2, 1), (585, 584, 28, 27), (560, 53, 54, 559), (612, 611, 1, 0), (586, 585, 27, 26), (561, 52, 53, 560), (587, 586, 26, 25), (562, 51, 52, 561), (588, 587, 25, 24), (563, 50, 51, 562), (589, 588, 24, 23), (564, 49, 50, 563), (590, 589, 23, 22), (565, 48, 49, 564), (591, 590, 22, 21), (566, 47, 48, 565), (592, 591, 21, 20), (567, 46, 47, 566), (593, 592, 20, 19), (568, 45, 46, 567), (594, 593, 19, 18), (569, 44, 45, 568), (595, 594, 18, 17), (570, 43, 44, 569), (596, 595, 17, 16), (571, 42, 43, 570), (597, 596, 16, 15), (572, 41, 42, 571), (546, 67, 68, 545), (598, 597, 15, 14), (573, 40, 41, 572), (547, 66, 67, 546), (599, 598, 14, 13), (574, 39, 40, 573), (548, 65, 66, 547), (600, 599, 13, 12), (575, 38, 39, 574), (549, 64, 65, 548), (601, 600, 12, 11), (576, 37, 38, 575), (550, 63, 64, 549), (602, 601, 11, 10), (577, 36, 37, 576), (551, 62, 63, 550), (603, 602, 10, 9), (578, 35, 36, 577), (552, 61, 62, 551), (604, 603, 9, 8), (34, 35, 578), (553, 60, 61, 552), (605, 604, 8, 7), (579, 34, 33), (554, 59, 60, 553), (606, 605, 7, 6), (580, 579, 33, 32), (555, 58, 59, 554), (607, 606, 6, 5), (581, 580, 32, 31), (556, 57, 58, 555), (608, 607, 5, 4), (582, 581, 31, 30), (557, 56, 57, 556), (609, 608, 4, 3), (583, 582, 30, 29), (558, 55, 56, 557)])
me_circle.use_remesh_preserve_volume = False
me_circle.use_remesh_preserve_attributes = False
me_circle.use_mirror_vertex_groups = False
me_circle.update()

# ---- objects
ob_plane = bpy.data.objects.new('Plane', me_plane_002)
ob_sensor = bpy.data.objects.new('Sensor', me_plane)
ob_espelho = bpy.data.objects.new('Espelho', me_circle)
ob_lamp = bpy.data.objects.new('Lamp', light_lamp)
ob_camera = bpy.data.objects.new('Camera', cam_camera)

# ---- transforms, parenting, visibility, modifiers, constraints
ob_plane.location = (16.05, 0.0, 0.0)
ob_plane.rotation_euler = (0.0, 1.571, 0.0)
ob_plane.lineart.crease_threshold = 0.0
ob_sensor.location = (16.0, 0.0, 0.0)
ob_sensor.rotation_euler = (0.0, -1.571, 0.0)
ob_sensor.lineart.crease_threshold = 0.0
ob_espelho.location = (0.2525, 0.0, 0.0)
ob_espelho.lineart.crease_threshold = 0.0
ob_lamp.location = (4.076, 1.005, 5.904)
ob_lamp.rotation_euler = (0.6503, 0.05522, 1.866)
ob_lamp.lock_rotations_4d = False
ob_lamp.empty_display_type = 'ARROWS'
ob_lamp.color = (0.0, 0.0, 0.0, 0.0)
ob_lamp.lineart.crease_threshold = 0.0
ob_camera.location = (7.481, -6.508, 5.344)
ob_camera.rotation_euler = (1.109, 0.0, 0.8149)
ob_camera.lock_rotations_4d = False
ob_camera.empty_display_type = 'ARROWS'
ob_camera.color = (0.0, 0.0, 0.0, 0.0)
ob_camera.display_type = 'WIRE'
ob_camera.lineart.crease_threshold = 0.0

# ---- collection membership
col_collection_1.objects.link(ob_plane)
col_collection_1.objects.link(ob_sensor)
col_collection_1.objects.link(ob_espelho)
col_collection_1.objects.link(ob_lamp)
col_collection_1.objects.link(ob_camera)

# ---- scene / render settings (as saved in the file)
scene.camera = ob_camera
scene.frame_start = 1; scene.frame_end = 250; scene.frame_set(1)
scene.render.engine = 'BLENDER_EEVEE_NEXT'
scene.render.resolution_percentage = 50
scene.render.dither_intensity = 0.0
scene.cycles.use_denoising = False
scene.cycles.samples = 128
scene.cycles.sampling_pattern = 'TABULATED_SOBOL'
scene.cycles.light_sampling_threshold = 0.0
scene.cycles.use_adaptive_sampling = False
scene.cycles.use_light_tree = False
scene.cycles.blur_glossy = 0.0
scene.cycles.sample_clamp_indirect = 0.0
scene.view_settings.view_transform = 'Standard'
bpy.context.view_layer.update()
